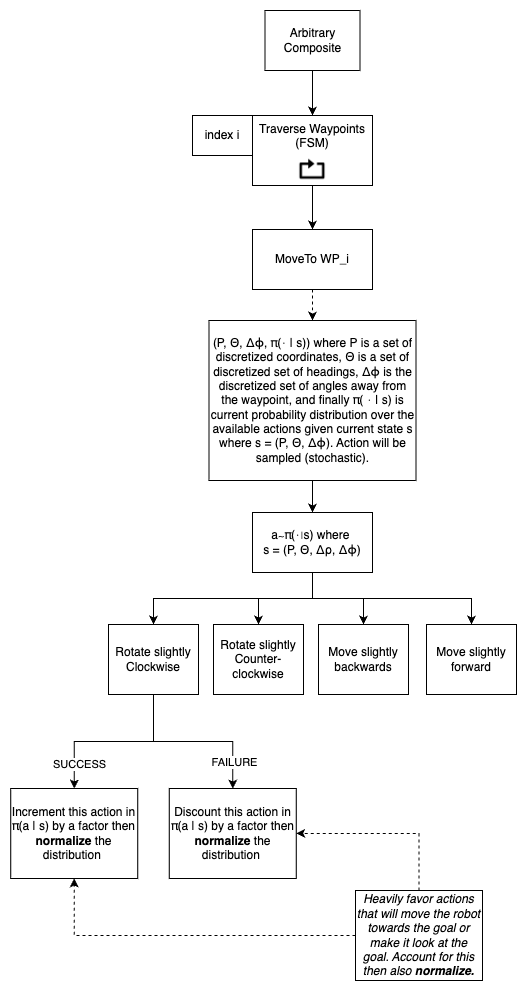

The diagram above was exported from draw.io. Its source (the exported page's mxGraphModel, read from the mxfile embedded in the PNG):
<mxGraphModel dx="4560" dy="1540" grid="1" gridSize="10" guides="1" tooltips="1" connect="1" arrows="1" fold="1" page="1" pageScale="1" pageWidth="850" pageHeight="1100" math="0" shadow="0">
  <root>
    <mxCell id="0" />
    <mxCell id="1" parent="0" />
    <mxCell id="2" value="" style="group" vertex="1" connectable="0" parent="1">
      <mxGeometry x="338" y="3465" width="120" height="70" as="geometry" />
    </mxCell>
    <mxCell id="3" value="Traverse Waypoints&lt;div&gt;(FSM)&lt;/div&gt;" style="rounded=0;whiteSpace=wrap;html=1;verticalAlign=top;" vertex="1" parent="2">
      <mxGeometry width="120" height="70" as="geometry" />
    </mxCell>
    <mxCell id="4" value="" style="shape=image;html=1;verticalAlign=top;verticalLabelPosition=bottom;labelBackgroundColor=#ffffff;imageAspect=0;aspect=fixed;image=https://cdn2.iconfinder.com/data/icons/boxicons-regular-vol-3/24/bx-repeat-128.png" vertex="1" parent="2">
      <mxGeometry x="45" y="40" width="30" height="30" as="geometry" />
    </mxCell>
    <mxCell id="5" value="index i" style="rounded=0;whiteSpace=wrap;html=1;verticalAlign=middle;" vertex="1" parent="1">
      <mxGeometry x="278" y="3465" width="60" height="40" as="geometry" />
    </mxCell>
    <mxCell id="6" value="" style="edgeStyle=orthogonalEdgeStyle;rounded=0;orthogonalLoop=1;jettySize=auto;html=1;" edge="1" source="4" target="17" parent="1">
      <mxGeometry relative="1" as="geometry" />
    </mxCell>
    <mxCell id="7" style="edgeStyle=orthogonalEdgeStyle;rounded=0;orthogonalLoop=1;jettySize=auto;html=1;exitX=0.5;exitY=1;exitDx=0;exitDy=0;entryX=0.5;entryY=0;entryDx=0;entryDy=0;" edge="1" source="11" target="21" parent="1">
      <mxGeometry relative="1" as="geometry">
        <mxPoint x="240" y="4132" as="targetPoint" />
      </mxGeometry>
    </mxCell>
    <mxCell id="8" value="SUCCESS" style="edgeLabel;html=1;align=center;verticalAlign=middle;resizable=0;points=[];" vertex="1" connectable="0" parent="7">
      <mxGeometry x="0.5481" y="3" relative="1" as="geometry">
        <mxPoint x="1" y="15" as="offset" />
      </mxGeometry>
    </mxCell>
    <mxCell id="9" style="edgeStyle=orthogonalEdgeStyle;rounded=0;orthogonalLoop=1;jettySize=auto;html=1;exitX=0.5;exitY=1;exitDx=0;exitDy=0;entryX=0.5;entryY=0;entryDx=0;entryDy=0;" edge="1" source="11" target="22" parent="1">
      <mxGeometry relative="1" as="geometry">
        <mxPoint x="330" y="4132" as="targetPoint" />
      </mxGeometry>
    </mxCell>
    <mxCell id="10" value="FAILURE" style="edgeLabel;html=1;align=center;verticalAlign=middle;resizable=0;points=[];" vertex="1" connectable="0" parent="9">
      <mxGeometry x="0.4909" relative="1" as="geometry">
        <mxPoint x="1" y="17" as="offset" />
      </mxGeometry>
    </mxCell>
    <mxCell id="11" value="Rotate slightly Clockwise" style="rounded=0;whiteSpace=wrap;html=1;verticalAlign=middle;align=center;" vertex="1" parent="1">
      <mxGeometry x="194" y="3974" width="90" height="70" as="geometry" />
    </mxCell>
    <mxCell id="12" value="Rotate slightly Counter-&lt;span style=&quot;background-color: transparent; color: light-dark(rgb(0, 0, 0), rgb(255, 255, 255));&quot;&gt;clockwise&lt;/span&gt;" style="rounded=0;whiteSpace=wrap;html=1;verticalAlign=middle;align=center;" vertex="1" parent="1">
      <mxGeometry x="299" y="3974" width="90" height="70" as="geometry" />
    </mxCell>
    <mxCell id="13" value="Move slightly backwards" style="rounded=0;whiteSpace=wrap;html=1;verticalAlign=middle;align=center;" vertex="1" parent="1">
      <mxGeometry x="404" y="3974" width="90" height="70" as="geometry" />
    </mxCell>
    <mxCell id="14" style="edgeStyle=orthogonalEdgeStyle;rounded=0;orthogonalLoop=1;jettySize=auto;html=1;exitX=0.5;exitY=1;exitDx=0;exitDy=0;entryX=0.5;entryY=0;entryDx=0;entryDy=0;" edge="1" source="15" target="3" parent="1">
      <mxGeometry relative="1" as="geometry" />
    </mxCell>
    <mxCell id="15" value="Arbitrary Composite" style="rounded=0;whiteSpace=wrap;html=1;verticalAlign=middle;" vertex="1" parent="1">
      <mxGeometry x="350.5" y="3360" width="95" height="60" as="geometry" />
    </mxCell>
    <mxCell id="16" style="edgeStyle=orthogonalEdgeStyle;rounded=0;orthogonalLoop=1;jettySize=auto;html=1;exitX=0.5;exitY=1;exitDx=0;exitDy=0;dashed=1;entryX=0.5;entryY=0;entryDx=0;entryDy=0;" edge="1" source="17" target="20" parent="1">
      <mxGeometry relative="1" as="geometry">
        <mxPoint x="398.2413793103449" y="3700" as="targetPoint" />
      </mxGeometry>
    </mxCell>
    <mxCell id="17" value="MoveTo WP_i" style="rounded=0;whiteSpace=wrap;html=1;verticalAlign=middle;" vertex="1" parent="1">
      <mxGeometry x="338" y="3579" width="120" height="60" as="geometry" />
    </mxCell>
    <mxCell id="18" value="Move slightly forward" style="rounded=0;whiteSpace=wrap;html=1;verticalAlign=middle;align=center;" vertex="1" parent="1">
      <mxGeometry x="512" y="3974" width="90" height="70" as="geometry" />
    </mxCell>
    <mxCell id="19" style="edgeStyle=orthogonalEdgeStyle;rounded=0;orthogonalLoop=1;jettySize=auto;html=1;exitX=0.5;exitY=1;exitDx=0;exitDy=0;entryX=0.5;entryY=0;entryDx=0;entryDy=0;" edge="1" source="20" target="30" parent="1">
      <mxGeometry relative="1" as="geometry" />
    </mxCell>
    <mxCell id="20" value="(P, Θ&lt;span class=&quot;mpunct&quot;&gt;,&amp;nbsp;&lt;/span&gt;&lt;span class=&quot;mspace&quot;&gt;&lt;/span&gt;&lt;span class=&quot;mord&quot;&gt;Δ&lt;/span&gt;&lt;span class=&quot;mord mathnormal&quot;&gt;ϕ,&lt;/span&gt;&amp;nbsp;π(⋅&amp;nbsp;| s)) where P is a set of discretized coordinates, Θ is a set of discretized set of headings,&lt;span class=&quot;mord mathnormal&quot;&gt;&amp;nbsp;&lt;/span&gt;&lt;span class=&quot;mord&quot;&gt;Δ&lt;/span&gt;&lt;span class=&quot;mord mathnormal&quot;&gt;ϕ is the discretized set of angles away from the waypoint,&amp;nbsp;&lt;/span&gt;and finally π( ⋅&amp;nbsp;| s)&amp;nbsp;is current probability distribution over the available actions given current state s where&amp;nbsp;&lt;span class=&quot;base&quot;&gt;&lt;span class=&quot;mord mathnormal&quot;&gt;s&amp;nbsp;&lt;/span&gt;&lt;span class=&quot;mspace&quot;&gt;&lt;/span&gt;&lt;span class=&quot;mrel&quot;&gt;=&amp;nbsp;&lt;/span&gt;&lt;span class=&quot;mspace&quot;&gt;&lt;/span&gt;&lt;/span&gt;&lt;span class=&quot;base&quot;&gt;&lt;span class=&quot;strut&quot;&gt;&lt;/span&gt;&lt;span class=&quot;mopen&quot;&gt;(&lt;/span&gt;&lt;span class=&quot;mclose&quot;&gt;P, Θ&lt;span class=&quot;mpunct&quot;&gt;,&amp;nbsp;&lt;/span&gt;&lt;span class=&quot;mspace&quot;&gt;&lt;/span&gt;&lt;span class=&quot;mord&quot;&gt;Δ&lt;/span&gt;&lt;span class=&quot;mord mathnormal&quot;&gt;ϕ&lt;/span&gt;)&lt;/span&gt;&lt;/span&gt;. Action will be sampled (stochastic)." style="rounded=0;whiteSpace=wrap;html=1;verticalAlign=middle;align=center;" vertex="1" parent="1">
      <mxGeometry x="294.5" y="3670" width="207" height="160" as="geometry" />
    </mxCell>
    <mxCell id="21" value="Increment this action in π(a | s)&amp;nbsp;by a factor then &lt;b&gt;normalize &lt;/b&gt;the distribution&amp;nbsp;" style="whiteSpace=wrap;html=1;" vertex="1" parent="1">
      <mxGeometry x="96.25" y="4138" width="127" height="90" as="geometry" />
    </mxCell>
    <mxCell id="22" value="Discount this action in π(a | s)&amp;nbsp;by a factor then &lt;b&gt;normalize &lt;/b&gt;the distribution&amp;nbsp;" style="whiteSpace=wrap;html=1;" vertex="1" parent="1">
      <mxGeometry x="254.75" y="4138" width="127" height="90" as="geometry" />
    </mxCell>
    <mxCell id="23" style="edgeStyle=orthogonalEdgeStyle;rounded=0;orthogonalLoop=1;jettySize=auto;html=1;exitX=0.5;exitY=0;exitDx=0;exitDy=0;entryX=1;entryY=0.5;entryDx=0;entryDy=0;dashed=1;" edge="1" source="25" target="22" parent="1">
      <mxGeometry relative="1" as="geometry" />
    </mxCell>
    <mxCell id="24" style="edgeStyle=orthogonalEdgeStyle;rounded=0;orthogonalLoop=1;jettySize=auto;html=1;exitX=0;exitY=0.5;exitDx=0;exitDy=0;entryX=0.5;entryY=1;entryDx=0;entryDy=0;dashed=1;" edge="1" source="25" target="21" parent="1">
      <mxGeometry relative="1" as="geometry" />
    </mxCell>
    <mxCell id="25" value="Heavily favor actions that will move the robot towards the goal or make it look at the goal. Account for this then also &lt;b&gt;normalize.&lt;/b&gt;" style="whiteSpace=wrap;html=1;fontStyle=2" vertex="1" parent="1">
      <mxGeometry x="441" y="4240" width="127" height="90" as="geometry" />
    </mxCell>
    <mxCell id="26" style="edgeStyle=orthogonalEdgeStyle;rounded=0;orthogonalLoop=1;jettySize=auto;html=1;exitX=0.5;exitY=1;exitDx=0;exitDy=0;entryX=0.5;entryY=0;entryDx=0;entryDy=0;" edge="1" source="30" target="11" parent="1">
      <mxGeometry relative="1" as="geometry" />
    </mxCell>
    <mxCell id="27" style="edgeStyle=orthogonalEdgeStyle;rounded=0;orthogonalLoop=1;jettySize=auto;html=1;exitX=0.5;exitY=1;exitDx=0;exitDy=0;entryX=0.5;entryY=0;entryDx=0;entryDy=0;" edge="1" source="30" target="12" parent="1">
      <mxGeometry relative="1" as="geometry" />
    </mxCell>
    <mxCell id="28" style="edgeStyle=orthogonalEdgeStyle;rounded=0;orthogonalLoop=1;jettySize=auto;html=1;exitX=0.5;exitY=1;exitDx=0;exitDy=0;entryX=0.5;entryY=0;entryDx=0;entryDy=0;" edge="1" source="30" target="13" parent="1">
      <mxGeometry relative="1" as="geometry" />
    </mxCell>
    <mxCell id="29" style="edgeStyle=orthogonalEdgeStyle;rounded=0;orthogonalLoop=1;jettySize=auto;html=1;exitX=0.5;exitY=1;exitDx=0;exitDy=0;entryX=0.5;entryY=0;entryDx=0;entryDy=0;" edge="1" source="30" target="18" parent="1">
      <mxGeometry relative="1" as="geometry" />
    </mxCell>
    <mxCell id="30" value="&lt;span class=&quot;base&quot;&gt;&lt;span class=&quot;mord mathnormal&quot;&gt;a&lt;/span&gt;&lt;span class=&quot;mspace&quot;&gt;&lt;/span&gt;&lt;span class=&quot;mrel&quot;&gt;∼&lt;/span&gt;&lt;span class=&quot;mspace&quot;&gt;&lt;/span&gt;&lt;/span&gt;&lt;span class=&quot;base&quot;&gt;&lt;span class=&quot;strut&quot;&gt;&lt;/span&gt;&lt;span class=&quot;mord mathnormal&quot;&gt;π&lt;/span&gt;&lt;span class=&quot;mopen&quot;&gt;(&lt;/span&gt;&lt;span class=&quot;mord&quot;&gt;⋅&lt;/span&gt;&lt;span class=&quot;mspace&quot;&gt;&lt;/span&gt;&lt;span class=&quot;mrel&quot;&gt;∣&lt;/span&gt;&lt;span class=&quot;mspace&quot;&gt;&lt;/span&gt;&lt;/span&gt;&lt;span class=&quot;base&quot;&gt;&lt;span class=&quot;strut&quot;&gt;&lt;/span&gt;&lt;span class=&quot;mord mathnormal&quot;&gt;s&lt;/span&gt;&lt;span class=&quot;mclose&quot;&gt;)&amp;nbsp;&lt;/span&gt;&lt;span class=&quot;mspace&quot;&gt;&lt;/span&gt;&lt;span class=&quot;mord text&quot;&gt;&lt;span class=&quot;mord&quot;&gt;where&amp;nbsp;&lt;/span&gt;&lt;/span&gt;&lt;/span&gt;&lt;div&gt;&lt;span class=&quot;base&quot;&gt;&lt;span class=&quot;mspace&quot;&gt;&lt;/span&gt;&lt;span class=&quot;mord mathnormal&quot;&gt;s&amp;nbsp;&lt;/span&gt;&lt;span class=&quot;mspace&quot;&gt;&lt;/span&gt;&lt;span class=&quot;mrel&quot;&gt;=&amp;nbsp;&lt;/span&gt;&lt;span class=&quot;mspace&quot;&gt;&lt;/span&gt;&lt;/span&gt;&lt;span class=&quot;base&quot;&gt;&lt;span class=&quot;strut&quot;&gt;&lt;/span&gt;&lt;span class=&quot;mopen&quot;&gt;(&lt;/span&gt;&lt;span class=&quot;mclose&quot;&gt;P, Θ,&amp;nbsp;&lt;span class=&quot;mord&quot;&gt;Δ&lt;/span&gt;&lt;span class=&quot;mord mathnormal&quot;&gt;ρ&lt;/span&gt;&lt;span class=&quot;mpunct&quot;&gt;,&amp;nbsp;&lt;/span&gt;&lt;span class=&quot;mspace&quot;&gt;&lt;/span&gt;&lt;span class=&quot;mord&quot;&gt;Δ&lt;/span&gt;&lt;span class=&quot;mord mathnormal&quot;&gt;ϕ&lt;/span&gt;)&lt;/span&gt;&lt;/span&gt;&lt;/div&gt;" style="rounded=0;whiteSpace=wrap;html=1;" vertex="1" parent="1">
      <mxGeometry x="338" y="3862" width="120" height="60" as="geometry" />
    </mxCell>
  </root>
</mxGraphModel>